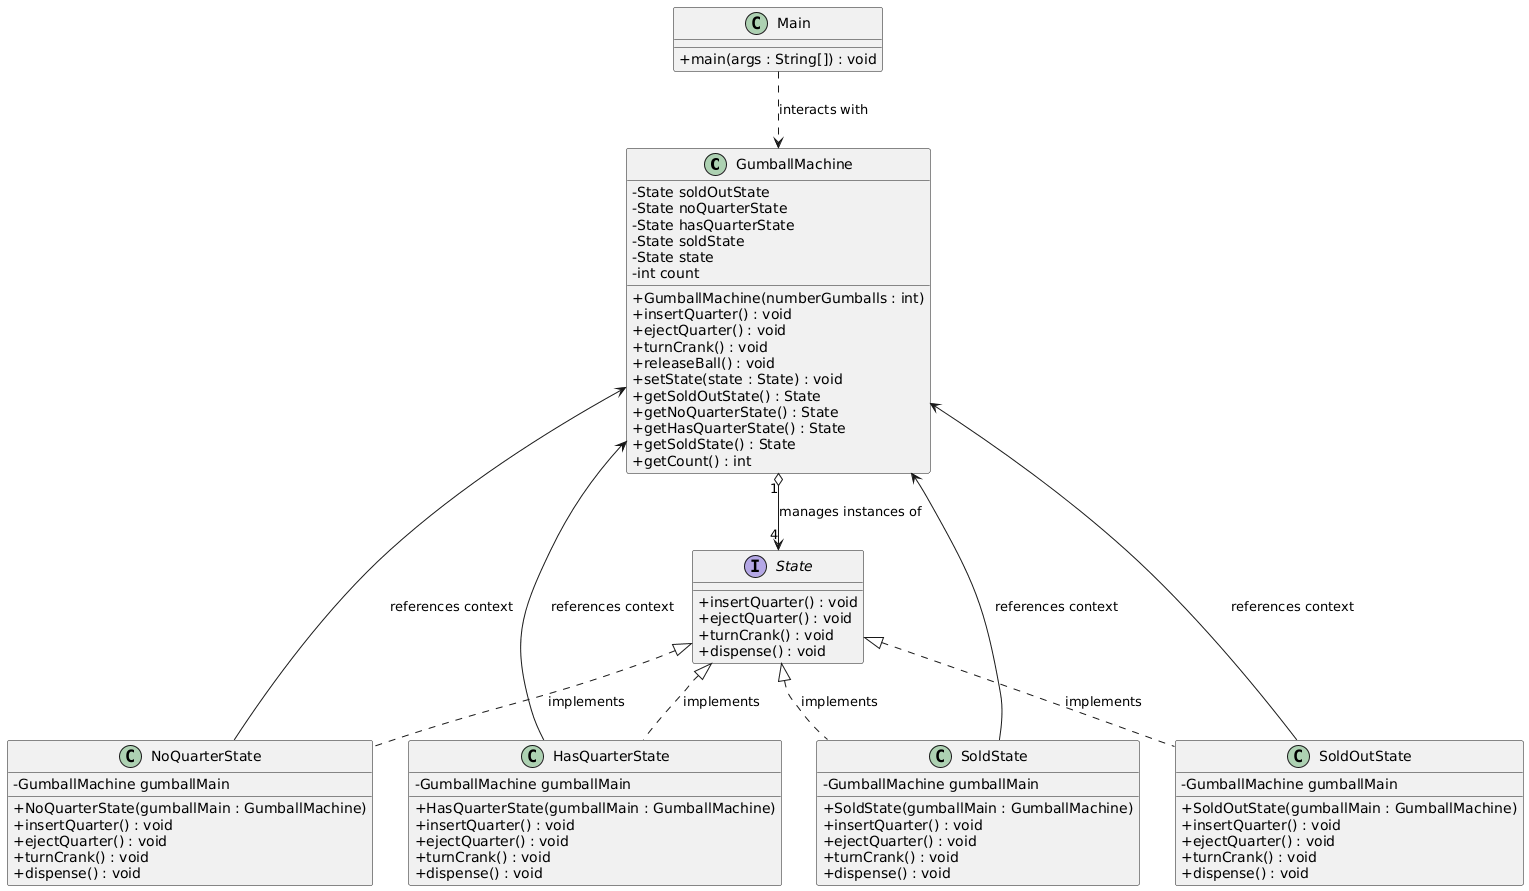

The diagram above was rendered by PlantUML. Its source (embedded in the PNG):
@startuml
skinparam classAttributeIconSize 0

' Context Class
class GumballMachine {
    - State soldOutState
    - State noQuarterState
    - State hasQuarterState
    - State soldState
    - State state
    - int count
    + GumballMachine(numberGumballs : int)
    + insertQuarter() : void
    + ejectQuarter() : void
    + turnCrank() : void
    + releaseBall() : void
    + setState(state : State) : void
    + getSoldOutState() : State
    + getNoQuarterState() : State
    + getHasQuarterState() : State
    + getSoldState() : State
    + getCount() : int
}

' State Interface
interface State {
    + insertQuarter() : void
    + ejectQuarter() : void
    + turnCrank() : void
    + dispense() : void
}

' Concrete States
class NoQuarterState {
    - GumballMachine gumballMain
    + NoQuarterState(gumballMain : GumballMachine)
    + insertQuarter() : void
    + ejectQuarter() : void
    + turnCrank() : void
    + dispense() : void
}

class HasQuarterState {
    - GumballMachine gumballMain
    + HasQuarterState(gumballMain : GumballMachine)
    + insertQuarter() : void
    + ejectQuarter() : void
    + turnCrank() : void
    + dispense() : void
}

class SoldState {
    - GumballMachine gumballMain
    + SoldState(gumballMain : GumballMachine)
    + insertQuarter() : void
    + ejectQuarter() : void
    + turnCrank() : void
    + dispense() : void
}

class SoldOutState {
    - GumballMachine gumballMain
    + SoldOutState(gumballMain : GumballMachine)
    + insertQuarter() : void
    + ejectQuarter() : void
    + turnCrank() : void
    + dispense() : void
}

' Driver
class Main {
    + main(args : String[]) : void
}

' Realization Links
State <|.. NoQuarterState : implements
State <|.. HasQuarterState : implements
State <|.. SoldState : implements
State <|.. SoldOutState : implements

' Composition and Association Links (Core State mechanics)
GumballMachine "1" o--> "4" State : manages instances of
NoQuarterState --> GumballMachine : references context
HasQuarterState --> GumballMachine : references context
SoldState --> GumballMachine : references context
SoldOutState --> GumballMachine : references context

' Execution Relationships
Main ..> GumballMachine : interacts with
@enduml